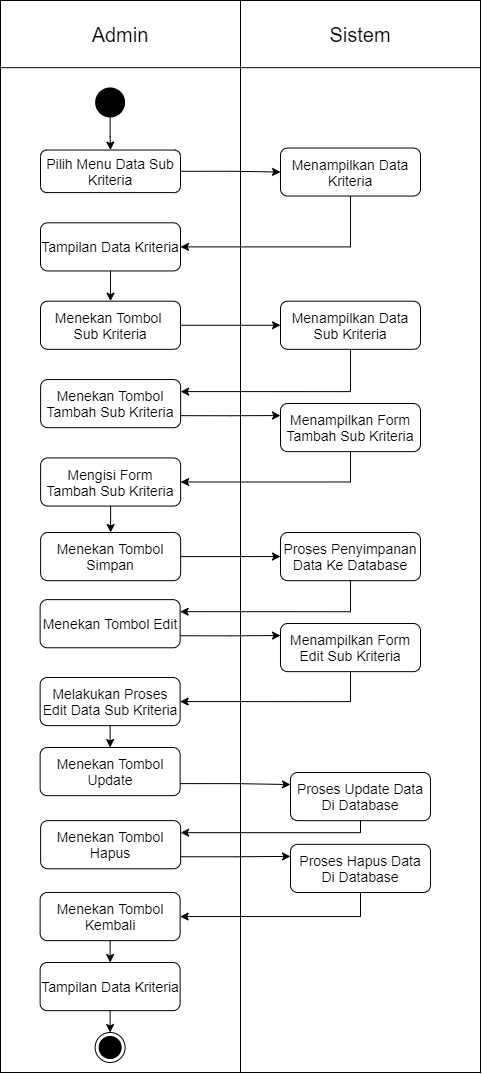

The diagram above was exported from draw.io. Its source (the exported page's mxGraphModel, read from the mxfile embedded in the PNG):
<mxGraphModel dx="1770" dy="585" grid="1" gridSize="10" guides="1" tooltips="1" connect="1" arrows="1" fold="1" page="1" pageScale="1" pageWidth="850" pageHeight="1100" math="0" shadow="0">
  <root>
    <mxCell id="0" />
    <mxCell id="1" parent="0" />
    <mxCell id="0I370iRumfseAyhtERAp-43" value="&lt;font style=&quot;font-size: 20px&quot;&gt;Admin&lt;/font&gt;" style="text;html=1;strokeColor=none;fillColor=none;align=center;verticalAlign=middle;whiteSpace=wrap;rounded=0;" vertex="1" parent="1">
      <mxGeometry x="-170" y="288" width="240" height="67" as="geometry" />
    </mxCell>
    <mxCell id="0I370iRumfseAyhtERAp-44" value="" style="rounded=0;whiteSpace=wrap;html=1;" vertex="1" parent="1">
      <mxGeometry x="-170" y="288" width="480" height="1072" as="geometry" />
    </mxCell>
    <mxCell id="0I370iRumfseAyhtERAp-45" value="" style="rounded=0;whiteSpace=wrap;html=1;" vertex="1" parent="1">
      <mxGeometry x="-170" y="288" width="480" height="67.17857142857142" as="geometry" />
    </mxCell>
    <mxCell id="0I370iRumfseAyhtERAp-46" value="" style="endArrow=none;html=1;entryX=0.5;entryY=0;entryDx=0;entryDy=0;exitX=0.5;exitY=1;exitDx=0;exitDy=0;" edge="1" parent="1" source="0I370iRumfseAyhtERAp-44" target="0I370iRumfseAyhtERAp-45">
      <mxGeometry x="-170" y="288" width="50" height="50" as="geometry">
        <mxPoint x="-60" y="508.56964285714275" as="sourcePoint" />
        <mxPoint x="-10" y="452.5875" as="targetPoint" />
      </mxGeometry>
    </mxCell>
    <mxCell id="0I370iRumfseAyhtERAp-47" value="&lt;font style=&quot;font-size: 20px&quot;&gt;Sistem&lt;/font&gt;" style="text;html=1;strokeColor=none;fillColor=none;align=center;verticalAlign=middle;whiteSpace=wrap;rounded=0;" vertex="1" parent="1">
      <mxGeometry x="70" y="288" width="240" height="67.17857142857142" as="geometry" />
    </mxCell>
    <mxCell id="0I370iRumfseAyhtERAp-48" style="edgeStyle=orthogonalEdgeStyle;rounded=0;orthogonalLoop=1;jettySize=auto;html=1;fontSize=14;" edge="1" parent="1" source="0I370iRumfseAyhtERAp-49" target="0I370iRumfseAyhtERAp-51">
      <mxGeometry x="-170" y="288" as="geometry" />
    </mxCell>
    <mxCell id="0I370iRumfseAyhtERAp-49" value="" style="strokeWidth=2;html=1;shape=mxgraph.flowchart.start_2;whiteSpace=wrap;fillColor=#000000;" vertex="1" parent="1">
      <mxGeometry x="-74.37" y="375.95666726489594" width="28" height="28" as="geometry" />
    </mxCell>
    <mxCell id="0I370iRumfseAyhtERAp-50" style="edgeStyle=orthogonalEdgeStyle;rounded=0;orthogonalLoop=1;jettySize=auto;html=1;exitX=1;exitY=0.5;exitDx=0;exitDy=0;entryX=0;entryY=0.5;entryDx=0;entryDy=0;fontSize=14;" edge="1" parent="1" source="0I370iRumfseAyhtERAp-51" target="0I370iRumfseAyhtERAp-53">
      <mxGeometry x="-170" y="288" as="geometry" />
    </mxCell>
    <mxCell id="0I370iRumfseAyhtERAp-51" value="Pilih Menu Data Sub Kriteria" style="rounded=1;whiteSpace=wrap;html=1;fillColor=none;fontSize=14;" vertex="1" parent="1">
      <mxGeometry x="-130" y="437.53702440775305" width="140" height="42.546428571428564" as="geometry" />
    </mxCell>
    <mxCell id="0I370iRumfseAyhtERAp-52" style="edgeStyle=orthogonalEdgeStyle;rounded=0;orthogonalLoop=1;jettySize=auto;html=1;entryX=1;entryY=0.5;entryDx=0;entryDy=0;fontSize=14;exitX=0.5;exitY=1;exitDx=0;exitDy=0;" edge="1" parent="1" source="0I370iRumfseAyhtERAp-53" target="0I370iRumfseAyhtERAp-55">
      <mxGeometry x="-170" y="288" as="geometry" />
    </mxCell>
    <mxCell id="0I370iRumfseAyhtERAp-53" value="Menampilkan Data Kriteria" style="rounded=1;whiteSpace=wrap;html=1;strokeColor=#000000;fillColor=none;fontSize=14;" vertex="1" parent="1">
      <mxGeometry x="110" y="435.53999999999996" width="140" height="48" as="geometry" />
    </mxCell>
    <mxCell id="0I370iRumfseAyhtERAp-54" style="edgeStyle=orthogonalEdgeStyle;rounded=0;orthogonalLoop=1;jettySize=auto;html=1;exitX=0.5;exitY=1;exitDx=0;exitDy=0;entryX=0.5;entryY=0;entryDx=0;entryDy=0;fontSize=14;" edge="1" parent="1" source="0I370iRumfseAyhtERAp-55" target="0I370iRumfseAyhtERAp-58">
      <mxGeometry x="-170" y="288" as="geometry" />
    </mxCell>
    <mxCell id="0I370iRumfseAyhtERAp-55" value="Tampilan Data Kriteria" style="rounded=1;whiteSpace=wrap;html=1;strokeColor=#000000;fillColor=none;fontSize=14;" vertex="1" parent="1">
      <mxGeometry x="-130" y="510.3138101220387" width="140" height="48.144642857142856" as="geometry" />
    </mxCell>
    <mxCell id="0I370iRumfseAyhtERAp-57" style="edgeStyle=orthogonalEdgeStyle;rounded=0;orthogonalLoop=1;jettySize=auto;html=1;exitX=1;exitY=0.5;exitDx=0;exitDy=0;entryX=0;entryY=0.5;entryDx=0;entryDy=0;" edge="1" parent="1" source="0I370iRumfseAyhtERAp-58" target="0I370iRumfseAyhtERAp-63">
      <mxGeometry x="-170" y="288" as="geometry" />
    </mxCell>
    <mxCell id="0I370iRumfseAyhtERAp-58" value="Menekan Tombol&amp;nbsp; Sub Kriteria" style="rounded=1;whiteSpace=wrap;html=1;strokeColor=#000000;fillColor=none;fontSize=14;" vertex="1" parent="1">
      <mxGeometry x="-130" y="588.6888101220387" width="140" height="48.144642857142856" as="geometry" />
    </mxCell>
    <mxCell id="0I370iRumfseAyhtERAp-85" style="edgeStyle=orthogonalEdgeStyle;rounded=0;orthogonalLoop=1;jettySize=auto;html=1;exitX=1;exitY=0.75;exitDx=0;exitDy=0;entryX=0;entryY=0.25;entryDx=0;entryDy=0;" edge="1" parent="1" source="0I370iRumfseAyhtERAp-60" target="0I370iRumfseAyhtERAp-67">
      <mxGeometry relative="1" as="geometry" />
    </mxCell>
    <mxCell id="0I370iRumfseAyhtERAp-60" value="Menekan Tombol Tambah Sub Kriteria" style="rounded=1;whiteSpace=wrap;html=1;strokeColor=#000000;fillColor=none;fontSize=14;" vertex="1" parent="1">
      <mxGeometry x="-129.87" y="667.0638101220386" width="140" height="48.144642857142856" as="geometry" />
    </mxCell>
    <mxCell id="0I370iRumfseAyhtERAp-62" style="edgeStyle=orthogonalEdgeStyle;rounded=0;orthogonalLoop=1;jettySize=auto;html=1;entryX=1;entryY=0.25;entryDx=0;entryDy=0;" edge="1" parent="1" source="0I370iRumfseAyhtERAp-63" target="0I370iRumfseAyhtERAp-60">
      <mxGeometry x="-170" y="288" as="geometry">
        <Array as="points">
          <mxPoint x="180" y="679" />
        </Array>
      </mxGeometry>
    </mxCell>
    <mxCell id="0I370iRumfseAyhtERAp-63" value="Menampilkan Data Sub Kriteria" style="rounded=1;whiteSpace=wrap;html=1;strokeColor=#000000;fillColor=none;fontSize=14;" vertex="1" parent="1">
      <mxGeometry x="110" y="588.6888101220387" width="140" height="48.144642857142856" as="geometry" />
    </mxCell>
    <mxCell id="0I370iRumfseAyhtERAp-86" style="edgeStyle=orthogonalEdgeStyle;rounded=0;orthogonalLoop=1;jettySize=auto;html=1;exitX=0.5;exitY=1;exitDx=0;exitDy=0;entryX=0.5;entryY=0;entryDx=0;entryDy=0;" edge="1" parent="1" source="0I370iRumfseAyhtERAp-65" target="0I370iRumfseAyhtERAp-69">
      <mxGeometry relative="1" as="geometry" />
    </mxCell>
    <mxCell id="0I370iRumfseAyhtERAp-65" value="Mengisi Form Tambah Sub Kriteria" style="rounded=1;whiteSpace=wrap;html=1;strokeColor=#000000;fillColor=none;fontSize=14;" vertex="1" parent="1">
      <mxGeometry x="-129.87" y="745.4338101220387" width="140" height="48.144642857142856" as="geometry" />
    </mxCell>
    <mxCell id="0I370iRumfseAyhtERAp-88" style="edgeStyle=orthogonalEdgeStyle;rounded=0;orthogonalLoop=1;jettySize=auto;html=1;exitX=0.5;exitY=1;exitDx=0;exitDy=0;entryX=1;entryY=0.5;entryDx=0;entryDy=0;" edge="1" parent="1" source="0I370iRumfseAyhtERAp-67" target="0I370iRumfseAyhtERAp-65">
      <mxGeometry relative="1" as="geometry" />
    </mxCell>
    <mxCell id="0I370iRumfseAyhtERAp-67" value="Menampilkan Form Tambah Sub Kriteria" style="rounded=1;whiteSpace=wrap;html=1;strokeColor=#000000;fillColor=none;fontSize=14;" vertex="1" parent="1">
      <mxGeometry x="110" y="691.0038101220388" width="140" height="48.144642857142856" as="geometry" />
    </mxCell>
    <mxCell id="0I370iRumfseAyhtERAp-87" style="edgeStyle=orthogonalEdgeStyle;rounded=0;orthogonalLoop=1;jettySize=auto;html=1;exitX=1;exitY=0.5;exitDx=0;exitDy=0;entryX=0;entryY=0.5;entryDx=0;entryDy=0;" edge="1" parent="1" source="0I370iRumfseAyhtERAp-69" target="0I370iRumfseAyhtERAp-71">
      <mxGeometry relative="1" as="geometry" />
    </mxCell>
    <mxCell id="0I370iRumfseAyhtERAp-69" value="Menekan Tombol Simpan&lt;span style=&quot;color: rgba(0 , 0 , 0 , 0) ; font-family: monospace ; font-size: 0px&quot;&gt;%3CmxGraphModel%3E%3Croot%3E%3CmxCell%20id%3D%220%22%2F%3E%3CmxCell%20id%3D%221%22%20parent%3D%220%22%2F%3E%3CmxCell%20id%3D%222%22%20value%3D%22Mengisi%20Form%20Tambah%20Karyawan%22%20style%3D%22rounded%3D1%3BwhiteSpace%3Dwrap%3Bhtml%3D1%3BstrokeColor%3D%23000000%3BfillColor%3Dnone%3BfontSize%3D14%3B%22%20vertex%3D%221%22%20parent%3D%221%22%3E%3CmxGeometry%20x%3D%22240.13%22%20y%3D%22422.06381012203866%22%20width%3D%22140%22%20height%3D%2248.144642857142856%22%20as%3D%22geometry%22%2F%3E%3C%2FmxCell%3E%3C%2Froot%3E%3C%2FmxGraphModel%&lt;/span&gt;" style="rounded=1;whiteSpace=wrap;html=1;strokeColor=#000000;fillColor=none;fontSize=14;" vertex="1" parent="1">
      <mxGeometry x="-129.87" y="820.0038101220387" width="140" height="48.144642857142856" as="geometry" />
    </mxCell>
    <mxCell id="0I370iRumfseAyhtERAp-90" style="edgeStyle=orthogonalEdgeStyle;rounded=0;orthogonalLoop=1;jettySize=auto;html=1;exitX=0.5;exitY=1;exitDx=0;exitDy=0;entryX=1;entryY=0.25;entryDx=0;entryDy=0;" edge="1" parent="1" source="0I370iRumfseAyhtERAp-71" target="0I370iRumfseAyhtERAp-73">
      <mxGeometry relative="1" as="geometry" />
    </mxCell>
    <mxCell id="0I370iRumfseAyhtERAp-71" value="Proses Penyimpanan Data Ke Database" style="rounded=1;whiteSpace=wrap;html=1;strokeColor=#000000;fillColor=none;fontSize=14;" vertex="1" parent="1">
      <mxGeometry x="110" y="819.9988101220388" width="140" height="48.144642857142856" as="geometry" />
    </mxCell>
    <mxCell id="0I370iRumfseAyhtERAp-91" style="edgeStyle=orthogonalEdgeStyle;rounded=0;orthogonalLoop=1;jettySize=auto;html=1;exitX=1;exitY=0.75;exitDx=0;exitDy=0;entryX=0;entryY=0.25;entryDx=0;entryDy=0;" edge="1" parent="1" source="0I370iRumfseAyhtERAp-73" target="0I370iRumfseAyhtERAp-77">
      <mxGeometry relative="1" as="geometry" />
    </mxCell>
    <mxCell id="0I370iRumfseAyhtERAp-73" value="Menekan Tombol Edit" style="rounded=1;whiteSpace=wrap;html=1;strokeColor=#000000;fillColor=none;fontSize=14;" vertex="1" parent="1">
      <mxGeometry x="-130.37" y="887.1438101220388" width="140" height="48.144642857142856" as="geometry" />
    </mxCell>
    <mxCell id="0I370iRumfseAyhtERAp-93" style="edgeStyle=orthogonalEdgeStyle;rounded=0;orthogonalLoop=1;jettySize=auto;html=1;exitX=0.5;exitY=1;exitDx=0;exitDy=0;entryX=0.5;entryY=0;entryDx=0;entryDy=0;" edge="1" parent="1" source="0I370iRumfseAyhtERAp-75" target="0I370iRumfseAyhtERAp-80">
      <mxGeometry relative="1" as="geometry" />
    </mxCell>
    <mxCell id="0I370iRumfseAyhtERAp-75" value="Melakukan Proses Edit Data Sub Kriteria" style="rounded=1;whiteSpace=wrap;html=1;strokeColor=#000000;fillColor=none;fontSize=14;" vertex="1" parent="1">
      <mxGeometry x="-130.37" y="965.0038101220387" width="140" height="48.144642857142856" as="geometry" />
    </mxCell>
    <mxCell id="0I370iRumfseAyhtERAp-92" style="edgeStyle=orthogonalEdgeStyle;rounded=0;orthogonalLoop=1;jettySize=auto;html=1;exitX=0.5;exitY=1;exitDx=0;exitDy=0;entryX=1;entryY=0.5;entryDx=0;entryDy=0;" edge="1" parent="1" source="0I370iRumfseAyhtERAp-77" target="0I370iRumfseAyhtERAp-75">
      <mxGeometry relative="1" as="geometry" />
    </mxCell>
    <mxCell id="0I370iRumfseAyhtERAp-77" value="Menampilkan Form Edit Sub Kriteria" style="rounded=1;whiteSpace=wrap;html=1;strokeColor=#000000;fillColor=none;fontSize=14;" vertex="1" parent="1">
      <mxGeometry x="110" y="910.9988101220388" width="140" height="48.144642857142856" as="geometry" />
    </mxCell>
    <mxCell id="0I370iRumfseAyhtERAp-78" value="&lt;font style=&quot;font-size: 20px&quot;&gt;Admin&lt;/font&gt;" style="text;html=1;strokeColor=none;fillColor=none;align=center;verticalAlign=middle;whiteSpace=wrap;rounded=0;" vertex="1" parent="1">
      <mxGeometry x="-170" y="288" width="240" height="67.17857142857142" as="geometry" />
    </mxCell>
    <mxCell id="0I370iRumfseAyhtERAp-79" style="edgeStyle=orthogonalEdgeStyle;rounded=0;orthogonalLoop=1;jettySize=auto;html=1;exitX=1;exitY=0.75;exitDx=0;exitDy=0;entryX=0;entryY=0.25;entryDx=0;entryDy=0;" edge="1" parent="1" source="0I370iRumfseAyhtERAp-80" target="0I370iRumfseAyhtERAp-82">
      <mxGeometry relative="1" as="geometry" />
    </mxCell>
    <mxCell id="0I370iRumfseAyhtERAp-80" value="Menekan Tombol Update" style="rounded=1;whiteSpace=wrap;html=1;strokeColor=#000000;fillColor=none;fontSize=14;" vertex="1" parent="1">
      <mxGeometry x="-130.37" y="1035.0038101220387" width="140" height="48.144642857142856" as="geometry" />
    </mxCell>
    <mxCell id="0I370iRumfseAyhtERAp-81" style="edgeStyle=orthogonalEdgeStyle;rounded=0;orthogonalLoop=1;jettySize=auto;html=1;exitX=0.5;exitY=1;exitDx=0;exitDy=0;entryX=1;entryY=0.25;entryDx=0;entryDy=0;" edge="1" parent="1" source="0I370iRumfseAyhtERAp-82" target="0I370iRumfseAyhtERAp-84">
      <mxGeometry relative="1" as="geometry">
        <Array as="points">
          <mxPoint x="190" y="1120" />
        </Array>
      </mxGeometry>
    </mxCell>
    <mxCell id="0I370iRumfseAyhtERAp-82" value="Proses Update Data Di Database" style="rounded=1;whiteSpace=wrap;html=1;strokeColor=#000000;fillColor=none;fontSize=14;" vertex="1" parent="1">
      <mxGeometry x="120" y="1059.9988101220388" width="140" height="48.144642857142856" as="geometry" />
    </mxCell>
    <mxCell id="0I370iRumfseAyhtERAp-95" style="edgeStyle=orthogonalEdgeStyle;rounded=0;orthogonalLoop=1;jettySize=auto;html=1;exitX=1;exitY=0.75;exitDx=0;exitDy=0;entryX=0;entryY=0.25;entryDx=0;entryDy=0;" edge="1" parent="1" source="0I370iRumfseAyhtERAp-84" target="0I370iRumfseAyhtERAp-94">
      <mxGeometry relative="1" as="geometry" />
    </mxCell>
    <mxCell id="0I370iRumfseAyhtERAp-84" value="Menekan Tombol Hapus" style="rounded=1;whiteSpace=wrap;html=1;strokeColor=#000000;fillColor=none;fontSize=14;" vertex="1" parent="1">
      <mxGeometry x="-129.87" y="1108.1438101220388" width="140" height="48.144642857142856" as="geometry" />
    </mxCell>
    <mxCell id="0I370iRumfseAyhtERAp-98" style="edgeStyle=orthogonalEdgeStyle;rounded=0;orthogonalLoop=1;jettySize=auto;html=1;exitX=0.5;exitY=1;exitDx=0;exitDy=0;entryX=1;entryY=0.5;entryDx=0;entryDy=0;" edge="1" parent="1" source="0I370iRumfseAyhtERAp-94" target="0I370iRumfseAyhtERAp-97">
      <mxGeometry relative="1" as="geometry" />
    </mxCell>
    <mxCell id="0I370iRumfseAyhtERAp-94" value="Proses Hapus Data Di Database" style="rounded=1;whiteSpace=wrap;html=1;strokeColor=#000000;fillColor=none;fontSize=14;" vertex="1" parent="1">
      <mxGeometry x="120" y="1131.8488101220387" width="140" height="48.144642857142856" as="geometry" />
    </mxCell>
    <mxCell id="0I370iRumfseAyhtERAp-102" style="edgeStyle=orthogonalEdgeStyle;rounded=0;orthogonalLoop=1;jettySize=auto;html=1;exitX=0.5;exitY=1;exitDx=0;exitDy=0;entryX=0.5;entryY=0;entryDx=0;entryDy=0;" edge="1" parent="1" source="0I370iRumfseAyhtERAp-97" target="0I370iRumfseAyhtERAp-99">
      <mxGeometry relative="1" as="geometry" />
    </mxCell>
    <mxCell id="0I370iRumfseAyhtERAp-97" value="Menekan Tombol Kembali&lt;span style=&quot;color: rgba(0 , 0 , 0 , 0) ; font-family: monospace ; font-size: 0px&quot;&gt;%3CmxGraphModel%3E%3Croot%3E%3CmxCell%20id%3D%220%22%2F%3E%3CmxCell%20id%3D%221%22%20parent%3D%220%22%2F%3E%3CmxCell%20id%3D%222%22%20value%3D%22Menekan%20Tombol%20Hapus%22%20style%3D%22rounded%3D1%3BwhiteSpace%3Dwrap%3Bhtml%3D1%3BstrokeColor%3D%23000000%3BfillColor%3Dnone%3BfontSize%3D14%3B%22%20vertex%3D%221%22%20parent%3D%221%22%3E%3CmxGeometry%20x%3D%22-129.87%22%20y%3D%221108.1438101220388%22%20width%3D%22140%22%20height%3D%2248.144642857142856%22%20as%3D%22geometry%22%2F%3E%3C%2FmxCell%3E%3C%2Froot%3E%3C%2FmxGraphModel%3E&lt;/span&gt;" style="rounded=1;whiteSpace=wrap;html=1;strokeColor=#000000;fillColor=none;fontSize=14;" vertex="1" parent="1">
      <mxGeometry x="-130.37" y="1179.9938101220387" width="140" height="48.144642857142856" as="geometry" />
    </mxCell>
    <mxCell id="0I370iRumfseAyhtERAp-101" style="edgeStyle=orthogonalEdgeStyle;rounded=0;orthogonalLoop=1;jettySize=auto;html=1;exitX=0.5;exitY=1;exitDx=0;exitDy=0;entryX=0.5;entryY=0;entryDx=0;entryDy=0;" edge="1" parent="1" source="0I370iRumfseAyhtERAp-99" target="0I370iRumfseAyhtERAp-100">
      <mxGeometry relative="1" as="geometry" />
    </mxCell>
    <mxCell id="0I370iRumfseAyhtERAp-99" value="Tampilan Data Kriteria" style="rounded=1;whiteSpace=wrap;html=1;strokeColor=#000000;fillColor=none;fontSize=14;" vertex="1" parent="1">
      <mxGeometry x="-130.37" y="1250.0038101220387" width="140" height="48.144642857142856" as="geometry" />
    </mxCell>
    <mxCell id="0I370iRumfseAyhtERAp-100" value="" style="ellipse;html=1;shape=endState;fillColor=#000000;" vertex="1" parent="1">
      <mxGeometry x="-75.37" y="1319.9963621679826" width="30" height="30" as="geometry" />
    </mxCell>
  </root>
</mxGraphModel>